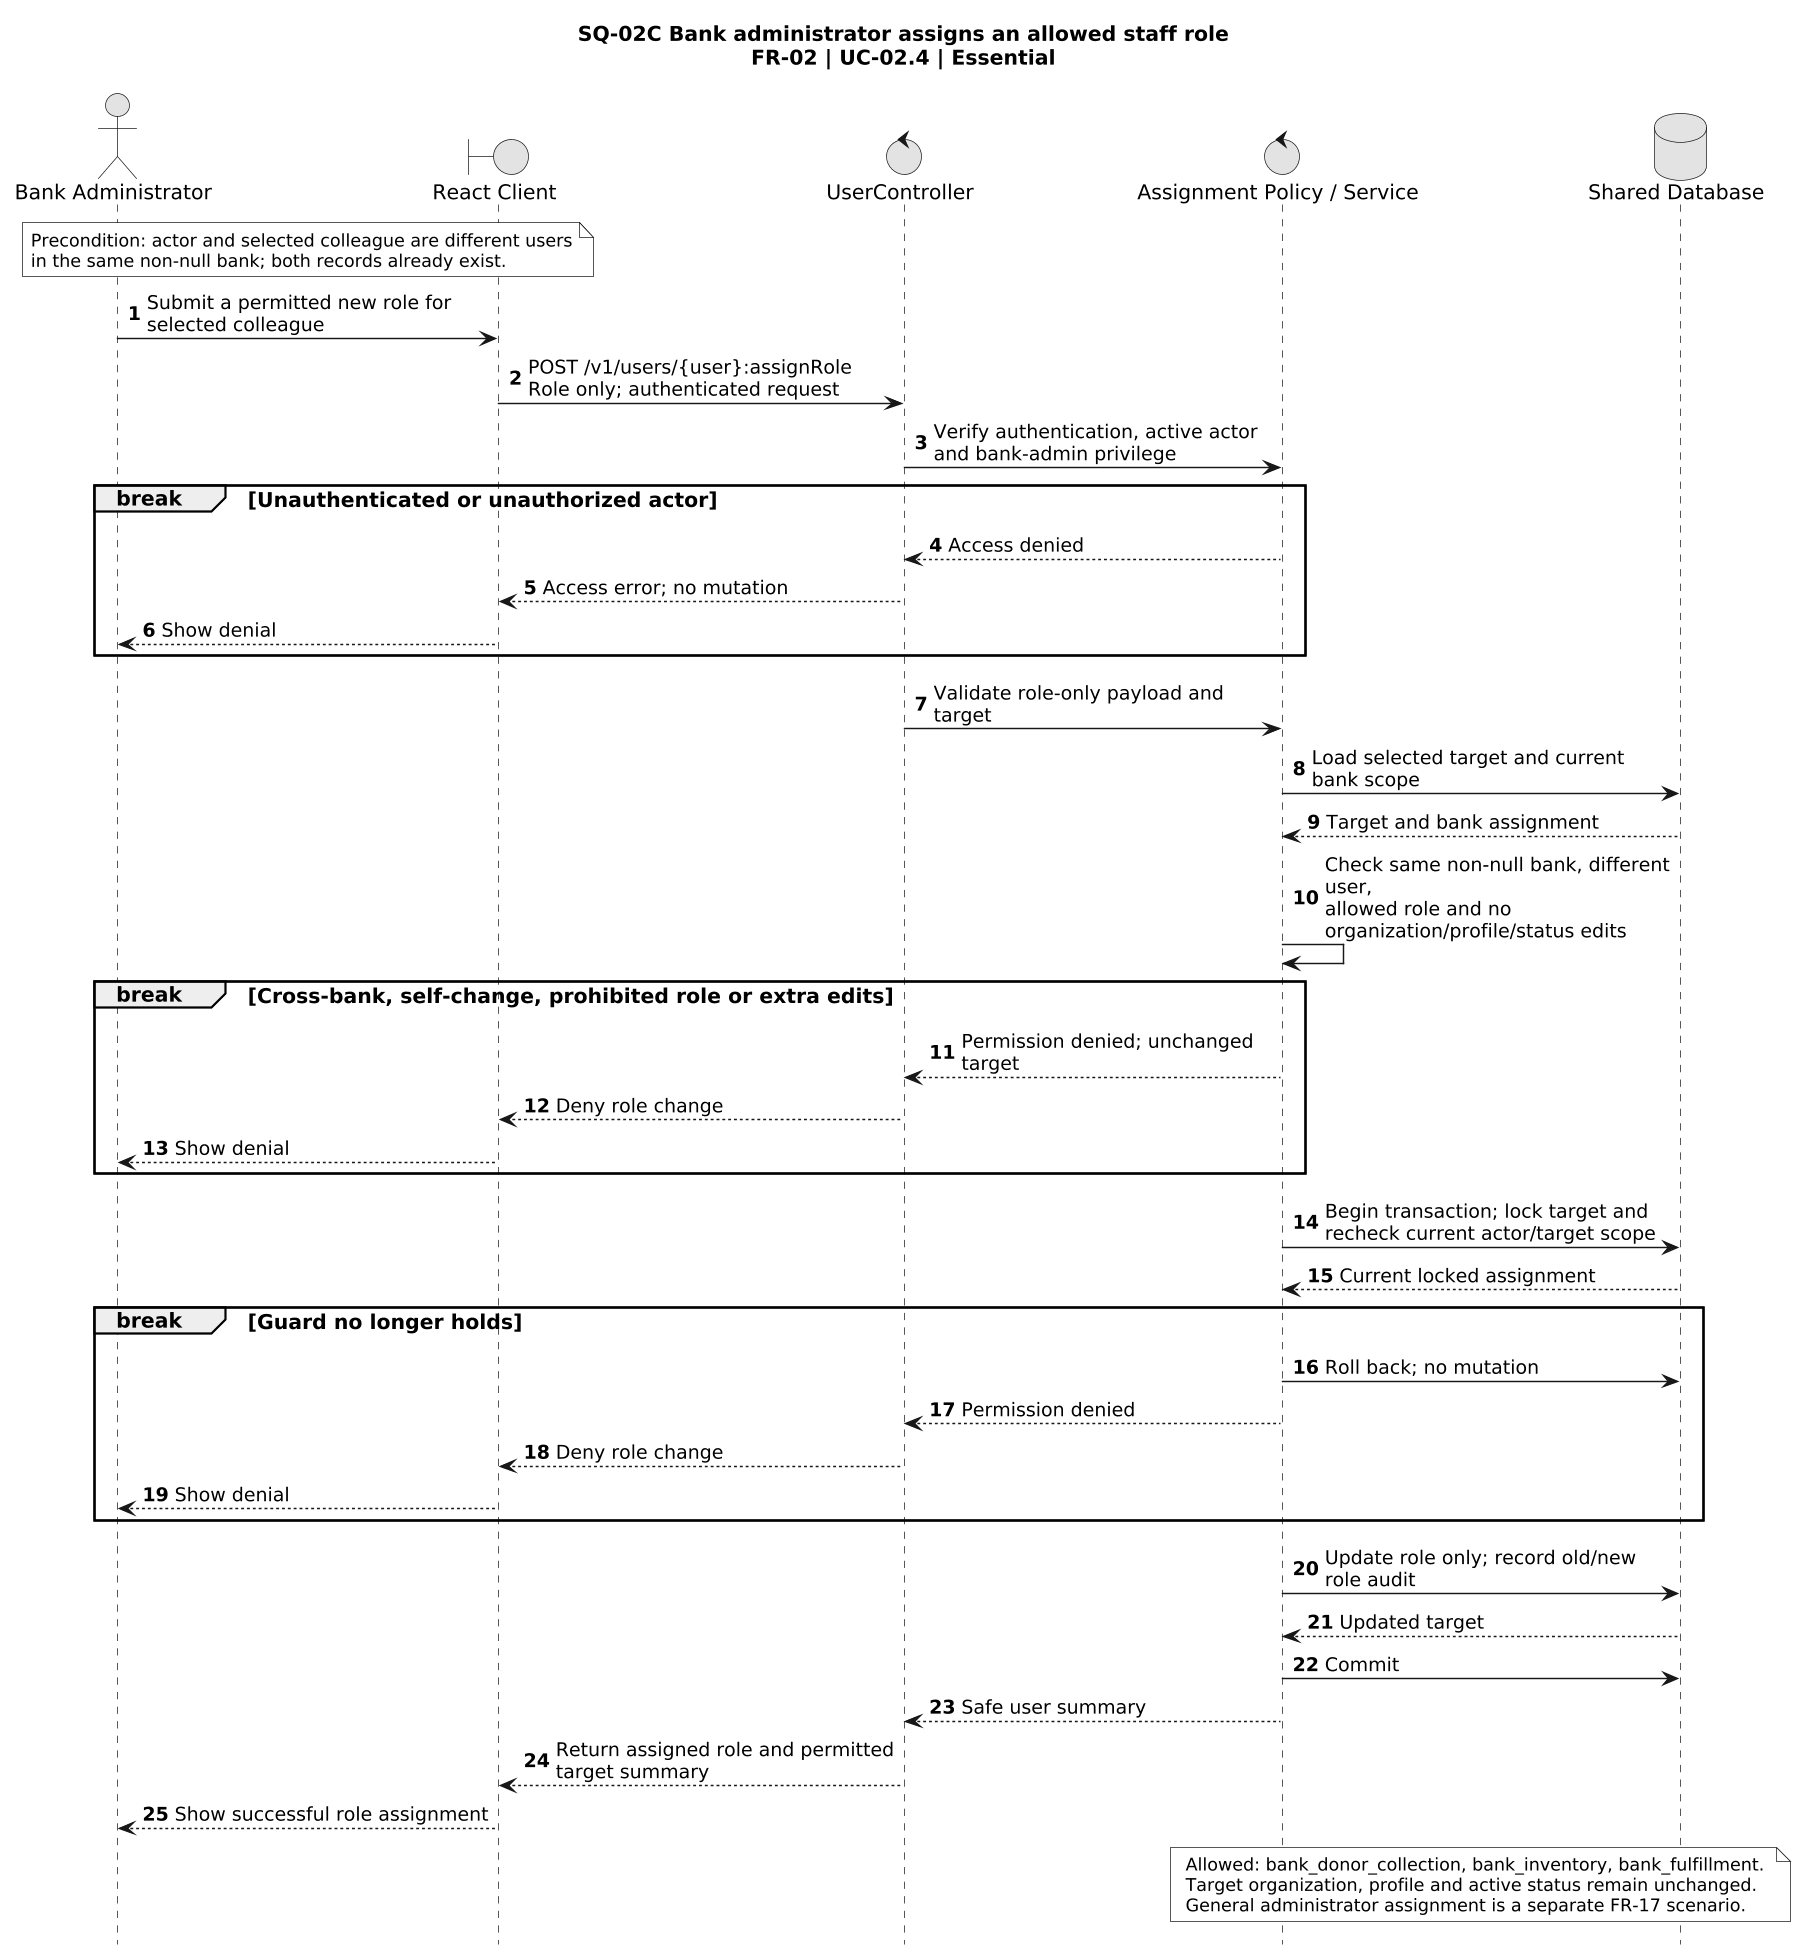

The diagram above was rendered by PlantUML. Its source (embedded in the PNG):
@startuml
title SQ-02C Bank administrator assigns an allowed staff role\nFR-02 | UC-02.4 | Essential
skinparam monochrome true
skinparam shadowing false
skinparam defaultFontName Arial
skinparam defaultFontSize 14
skinparam ArrowFontSize 13
skinparam noteFontSize 12
skinparam dpi 140
hide footbox
skinparam maxMessageSize 240
autonumber
actor "Bank Administrator" as Admin
boundary "React Client" as Client
control UserController as Ctrl
control "Assignment Policy / Service" as Policy
database "Shared Database" as DB
note over Admin, Client
 Precondition: actor and selected colleague are different users
 in the same non-null bank; both records already exist.
end note
Admin -> Client: Submit a permitted new role for selected colleague
Client -> Ctrl: POST /v1/users/{user}:assignRole\nRole only; authenticated request
Ctrl -> Policy: Verify authentication, active actor and bank-admin privilege
break Unauthenticated or unauthorized actor
 Policy --> Ctrl: Access denied
 Ctrl --> Client: Access error; no mutation
 Client --> Admin: Show denial
end
Ctrl -> Policy: Validate role-only payload and target
Policy -> DB: Load selected target and current bank scope
DB --> Policy: Target and bank assignment
Policy -> Policy: Check same non-null bank, different user,\nallowed role and no organization/profile/status edits
break Cross-bank, self-change, prohibited role or extra edits
 Policy --> Ctrl: Permission denied; unchanged target
 Ctrl --> Client: Deny role change
 Client --> Admin: Show denial
end
Policy -> DB: Begin transaction; lock target and\nrecheck current actor/target scope
DB --> Policy: Current locked assignment
break Guard no longer holds
 Policy -> DB: Roll back; no mutation
 Policy --> Ctrl: Permission denied
 Ctrl --> Client: Deny role change
 Client --> Admin: Show denial
end
Policy -> DB: Update role only; record old/new role audit
DB --> Policy: Updated target
Policy -> DB: Commit
Policy --> Ctrl: Safe user summary
Ctrl --> Client: Return assigned role and permitted target summary
Client --> Admin: Show successful role assignment
note over Policy, DB
 Allowed: bank_donor_collection, bank_inventory, bank_fulfillment.
 Target organization, profile and active status remain unchanged.
 General administrator assignment is a separate FR-17 scenario.
end note
@enduml